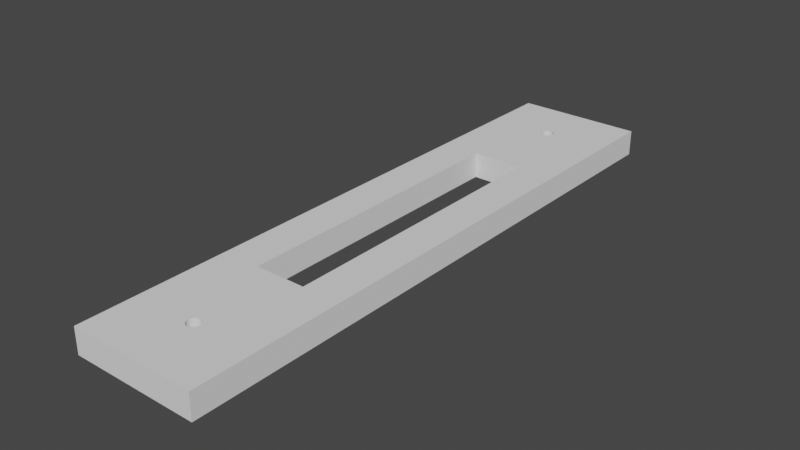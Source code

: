 # Source: VENTANAPEST.blend  (saved by Blender 3.3.6; exported with 4.5.12 LTS)
import bpy
from mathutils import Matrix  # noqa: F401  (used for matrix-valued properties, if any)

bpy.ops.wm.read_factory_settings(use_empty=True)
scene = bpy.context.scene
scene.name = 'Scene'

# ---- collections
col_collection = bpy.data.collections.new('Collection'); scene.collection.children.link(col_collection)

# ---- world
world_world = bpy.data.worlds.new('World'); scene.world = world_world
world_world.use_nodes = True; world_world.node_tree.nodes.clear()
_N = world_world.node_tree.nodes; _L = world_world.node_tree.links
n0 = _N.new('ShaderNodeOutputWorld'); n0.name = 'World Output'; n0.location = (300, 300)
n1 = _N.new('ShaderNodeBackground'); n1.name = 'Background'; n1.location = (10, 300)
n1.inputs[0].default_value = (0.05088, 0.05088, 0.05088, 1.0)
_L.new(n1.outputs[0], n0.inputs[0])
n0.is_active_output = True
world_world.color = (0.05088, 0.05088, 0.05088)
world_world.use_sun_shadow = False
world_world.sun_shadow_jitter_overblur = 0.0

# ---- meshes
me_plane_001 = bpy.data.meshes.new('Plane.001')
me_plane_001.from_pydata([(-0.03, -0.175, 0.0), (0.03, -0.175, 0.0), (-0.03, 0.175, 0.0), (0.03, 0.175, 0.0), (-0.07505, -0.3498, 0.0), (0.07505, -0.3498, 0.0), (-0.07505, 0.3498, 0.0), (0.07505, 0.3498, 0.0), (-0.03, -0.175, 0.03), (0.03, -0.175, 0.03), (-0.03, 0.175, 0.03), (0.03, 0.175, 0.03), (-0.07505, -0.3498, 0.03), (0.07505, -0.3498, 0.03), (-0.07505, 0.3498, 0.03), (0.07505, 0.3498, 0.03), (-0.007548, -0.2799, 0.0), (-0.007403, -0.2813, 0.0), (-0.007403, -0.2784, 0.0), (-0.006276, -0.2841, 0.0), (-0.006974, -0.277, 0.0), (-0.006974, -0.2828, 0.0), (-0.006276, -0.2757, 0.0), (-0.004194, -0.2861, 0.0), (-0.005338, -0.2745, 0.0), (-0.001473, -0.2725, 0.0), (-0.001473, -0.2873, 0.0), (-0.002889, -0.2729, 0.0), (-0.002889, -0.2868, 0.0), (-0.004194, -0.2736, 0.0), (-0.005338, -0.2852, 0.0), (0.001473, -0.2873, 0.0), (0.001473, -0.2725, 0.0), (0.004194, -0.2861, 0.0), (0.004194, -0.2736, 0.0), (0.002889, -0.2868, 0.0), (0.002889, -0.2729, 0.0), (0.006276, -0.2841, 0.0), (0.006276, -0.2757, 0.0), (0.007548, -0.2799, 0.0), (0.007403, -0.2784, 0.0), (0.007403, -0.2813, 0.0), (0.006974, -0.277, 0.0), (0.006974, -0.2828, 0.0), (0.0, -0.2874, 0.0), (0.005338, -0.2852, 0.0), (0.005338, -0.2745, 0.0), (0.0, -0.2723, 0.0), (-0.007548, -0.2799, 0.03), (-0.007403, -0.2813, 0.03), (-0.007403, -0.2784, 0.03), (-0.006276, -0.2841, 0.03), (-0.006974, -0.277, 0.03), (-0.006974, -0.2828, 0.03), (-0.006276, -0.2757, 0.03), (-0.004194, -0.2861, 0.03), (-0.005338, -0.2745, 0.03), (-0.001473, -0.2725, 0.03), (-0.001473, -0.2873, 0.03), (-0.002889, -0.2729, 0.03), (-0.002889, -0.2868, 0.03), (-0.004194, -0.2736, 0.03), (-0.005338, -0.2852, 0.03), (0.001473, -0.2873, 0.03), (0.001473, -0.2725, 0.03), (0.004194, -0.2861, 0.03), (0.004194, -0.2736, 0.03), (0.002889, -0.2868, 0.03), (0.002889, -0.2729, 0.03), (0.006276, -0.2841, 0.03), (0.006276, -0.2757, 0.03), (0.007548, -0.2799, 0.03), (0.007403, -0.2784, 0.03), (0.007403, -0.2813, 0.03), (0.006974, -0.277, 0.03), (0.006974, -0.2828, 0.03), (0.0, -0.2874, 0.03), (0.005338, -0.2852, 0.03), (0.005338, -0.2745, 0.03), (0.0, -0.2723, 0.03), (-0.007548, 0.2799, 0.0), (-0.007403, 0.2785, 0.0), (-0.007403, 0.2814, 0.0), (-0.006276, 0.2757, 0.0), (-0.006276, 0.2841, 0.0), (-0.006974, 0.2771, 0.0), (-0.006974, 0.2828, 0.0), (-0.004194, 0.2737, 0.0), (-0.004194, 0.2862, 0.0), (-0.001473, 0.2725, 0.0), (-0.001473, 0.2873, 0.0), (-0.002889, 0.273, 0.0), (-0.002889, 0.2869, 0.0), (-0.005338, 0.2746, 0.0), (-0.005338, 0.2853, 0.0), (0.001473, 0.2725, 0.0), (0.001473, 0.2873, 0.0), (0.004194, 0.2737, 0.0), (0.004194, 0.2862, 0.0), (0.002889, 0.273, 0.0), (0.002889, 0.2869, 0.0), (0.006276, 0.2757, 0.0), (0.006276, 0.2841, 0.0), (0.007548, 0.2799, 0.0), (0.007403, 0.2785, 0.0), (0.007403, 0.2814, 0.0), (0.006974, 0.2771, 0.0), (0.006974, 0.2828, 0.0), (0.005338, 0.2746, 0.0), (0.005338, 0.2853, 0.0), (0.0, 0.2875, 0.0), (0.0, 0.2724, 0.0), (-0.007548, 0.2799, 0.03), (-0.007403, 0.2785, 0.03), (-0.007403, 0.2814, 0.03), (-0.006276, 0.2757, 0.03), (-0.006276, 0.2841, 0.03), (-0.006974, 0.2771, 0.03), (-0.006974, 0.2828, 0.03), (-0.004194, 0.2737, 0.03), (-0.004194, 0.2862, 0.03), (-0.001473, 0.2725, 0.03), (-0.001473, 0.2873, 0.03), (-0.002889, 0.273, 0.03), (-0.002889, 0.2869, 0.03), (-0.005338, 0.2746, 0.03), (-0.005338, 0.2853, 0.03), (0.001473, 0.2725, 0.03), (0.001473, 0.2873, 0.03), (0.004194, 0.2737, 0.03), (0.004194, 0.2862, 0.03), (0.002889, 0.273, 0.03), (0.002889, 0.2869, 0.03), (0.006276, 0.2757, 0.03), (0.006276, 0.2841, 0.03), (0.007548, 0.2799, 0.03), (0.007403, 0.2785, 0.03), (0.007403, 0.2814, 0.03), (0.006974, 0.2771, 0.03), (0.006974, 0.2828, 0.03), (0.005338, 0.2746, 0.03), (0.005338, 0.2853, 0.03), (0.0, 0.2875, 0.03), (0.0, 0.2724, 0.03)], [], [(1, 3, 7, 5), (2, 0, 4, 6), (94, 6, 7, 109, 98, 100, 96, 110, 90, 92, 88), (109, 7, 3, 2, 6, 94, 84, 86, 82, 80, 81, 85, 83, 93, 87, 91, 89, 111, 95, 99, 97, 108, 101, 106, 104, 103, 105, 107, 102), (19, 30, 4, 0, 1, 5, 45, 37, 43, 41, 39, 40, 42, 38, 46, 34, 36, 32, 47, 25, 27, 29, 24, 22, 20, 18, 16, 17, 21), (33, 45, 5, 4, 30, 23, 28, 26, 44, 31, 35), (9, 13, 15, 11), (10, 14, 12, 8), (14, 10, 11, 15, 141, 134, 139, 137, 135, 136, 138, 133, 140, 129, 131, 127, 143, 121, 123, 119, 125, 115, 117, 113, 112, 114, 118, 116, 126), (141, 15, 14, 126, 120, 124, 122, 142, 128, 132, 130), (55, 62, 12, 13, 77, 65, 67, 63, 76, 58, 60), (69, 77, 13, 9, 8, 12, 62, 51, 53, 49, 48, 50, 52, 54, 56, 61, 59, 57, 79, 64, 68, 66, 78, 70, 74, 72, 71, 73, 75), (1, 9, 11, 3), (2, 10, 8, 0), (6, 14, 15, 7), (5, 13, 12, 4), (3, 11, 10, 2), (0, 8, 9, 1), (7, 15, 13, 5), (4, 12, 14, 6), (79, 47, 32, 64), (64, 32, 36, 68), (68, 36, 34, 66), (66, 34, 46, 78), (46, 38, 70, 78), (38, 42, 74, 70), (42, 40, 72, 74), (40, 39, 71, 72), (39, 41, 73, 71), (41, 43, 75, 73), (43, 37, 69, 75), (37, 45, 77, 69), (45, 33, 65, 77), (33, 35, 67, 65), (35, 31, 63, 67), (31, 44, 76, 63), (44, 26, 58, 76), (26, 28, 60, 58), (28, 23, 55, 60), (23, 30, 62, 55), (62, 30, 19, 51), (51, 19, 21, 53), (53, 21, 17, 49), (49, 17, 16, 48), (48, 16, 18, 50), (50, 18, 20, 52), (52, 20, 22, 54), (54, 22, 24, 56), (56, 24, 29, 61), (61, 29, 27, 59), (59, 27, 25, 57), (57, 25, 47, 79), (142, 110, 96, 128), (128, 96, 100, 132), (132, 100, 98, 130), (130, 98, 109, 141), (109, 102, 134, 141), (102, 107, 139, 134), (107, 105, 137, 139), (105, 103, 135, 137), (103, 104, 136, 135), (104, 106, 138, 136), (106, 101, 133, 138), (101, 108, 140, 133), (108, 97, 129, 140), (97, 99, 131, 129), (99, 95, 127, 131), (95, 111, 143, 127), (111, 89, 121, 143), (89, 91, 123, 121), (91, 87, 119, 123), (87, 93, 125, 119), (125, 93, 83, 115), (115, 83, 85, 117), (117, 85, 81, 113), (113, 81, 80, 112), (112, 80, 82, 114), (114, 82, 86, 118), (118, 86, 84, 116), (116, 84, 94, 126), (126, 94, 88, 120), (120, 88, 92, 124), (124, 92, 90, 122), (122, 90, 110, 142)])
_uv = me_plane_001.uv_layers.new(name='UVMap')
_uv.uv.foreach_set('vector', [1.0, 0.0, 1.0, 1.0, 1.0, 1.0, 1.0, 0.0, 0.0, 1.0, 0.0, 0.0, 0.0, 0.0, 0.0, 1.0, 0.4547, 1.0, 0.0, 1.0, 1.0, 1.0, 0.5453, 1.0, 0.5354, 1.0, 0.5243, 1.0, 0.5124, 1.0, 0.5, 1.0, 0.4876, 1.0, 0.4757, 1.0, 0.4646, 1.0, 0.5453, 1.0, 1.0, 1.0, 1.0, 1.0, 0.0, 1.0, 0.0, 1.0, 0.4547, 1.0, 0.4464, 1.0, 0.44, 1.0, 0.4358, 1.0, 0.4341, 1.0, 0.4348, 1.0, 0.4381, 1.0, 0.4439, 1.0, 0.452, 1.0, 0.4621, 1.0, 0.4738, 1.0, 0.4866, 1.0, 0.5, 1.0, 0.5134, 1.0, 0.5262, 1.0, 0.5379, 1.0, 0.548, 1.0, 0.5561, 1.0, 0.5619, 1.0, 0.5652, 1.0, 0.5659, 1.0, 0.5642, 1.0, 0.56, 1.0, 0.5536, 1.0, 0.4464, 0.0, 0.4547, 0.0, 0.0, 0.0, 0.0, 0.0, 1.0, 0.0, 1.0, 0.0, 0.5453, 0.0, 0.5536, 0.0, 0.56, 0.0, 0.5642, 0.0, 0.566, 0.0, 0.5652, 0.0, 0.5619, 0.0, 0.5561, 0.0, 0.548, 0.0, 0.5379, 0.0, 0.5262, 0.0, 0.5134, 0.0, 0.5, 0.0, 0.4866, 0.0, 0.4738, 0.0, 0.4621, 0.0, 0.452, 0.0, 0.4439, 0.0, 0.4381, 0.0, 0.4348, 0.0, 0.434, 0.0, 0.4358, 0.0, 0.44, 0.0, 0.5355, 0.0, 0.5453, 0.0, 1.0, 0.0, 0.0, 0.0, 0.4547, 0.0, 0.4645, 0.0, 0.4757, 0.0, 0.4876, 0.0, 0.5, 0.0, 0.5124, 0.0, 0.5243, 0.0, 1.0, 0.0, 1.0, 0.0, 1.0, 1.0, 1.0, 1.0, 0.0, 1.0, 0.0, 1.0, 0.0, 0.0, 0.0, 0.0, 0.0, 1.0, 0.0, 1.0, 1.0, 1.0, 1.0, 1.0, 0.5453, 1.0, 0.5536, 1.0, 0.56, 1.0, 0.5642, 1.0, 0.5659, 1.0, 0.5652, 1.0, 0.5619, 1.0, 0.5561, 1.0, 0.548, 1.0, 0.5379, 1.0, 0.5262, 1.0, 0.5134, 1.0, 0.5, 1.0, 0.4866, 1.0, 0.4738, 1.0, 0.4621, 1.0, 0.452, 1.0, 0.4439, 1.0, 0.4381, 1.0, 0.4348, 1.0, 0.4341, 1.0, 0.4358, 1.0, 0.44, 1.0, 0.4464, 1.0, 0.4547, 1.0, 0.5453, 1.0, 1.0, 1.0, 0.0, 1.0, 0.4547, 1.0, 0.4646, 1.0, 0.4757, 1.0, 0.4876, 1.0, 0.5, 1.0, 0.5124, 1.0, 0.5243, 1.0, 0.5354, 1.0, 0.4645, 0.0, 0.4547, 0.0, 0.0, 0.0, 1.0, 0.0, 0.5453, 0.0, 0.5355, 0.0, 0.5243, 0.0, 0.5124, 0.0, 0.5, 0.0, 0.4876, 0.0, 0.4757, 0.0, 0.5536, 0.0, 0.5453, 0.0, 1.0, 0.0, 1.0, 0.0, 0.0, 0.0, 0.0, 0.0, 0.4547, 0.0, 0.4464, 0.0, 0.44, 0.0, 0.4358, 0.0, 0.434, 0.0, 0.4348, 0.0, 0.4381, 0.0, 0.4439, 0.0, 0.452, 0.0, 0.4621, 0.0, 0.4738, 0.0, 0.4866, 0.0, 0.5, 0.0, 0.5134, 0.0, 0.5262, 0.0, 0.5379, 0.0, 0.548, 0.0, 0.5561, 0.0, 0.5619, 0.0, 0.5652, 0.0, 0.566, 0.0, 0.5642, 0.0, 0.56, 0.0, 1.0, 0.0, 1.0, 0.0, 1.0, 1.0, 1.0, 1.0, 0.0, 1.0, 0.0, 1.0, 0.0, 0.0, 0.0, 0.0, 0.0, 1.0, 0.0, 1.0, 1.0, 1.0, 1.0, 1.0, 1.0, 0.0, 1.0, 0.0, 0.0, 0.0, 0.0, 0.0, 1.0, 1.0, 1.0, 1.0, 0.0, 1.0, 0.0, 1.0, 0.0, 0.0, 0.0, 0.0, 1.0, 0.0, 1.0, 0.0, 1.0, 1.0, 1.0, 1.0, 1.0, 0.0, 1.0, 0.0, 0.0, 0.0, 0.0, 0.0, 0.0, 1.0, 0.0, 1.0, 1.0, 0.8322, 1.0, 0.75, 0.9688, 0.75, 0.9688, 0.8322, 0.9688, 0.8322, 0.9688, 0.75, 0.9375, 0.75, 0.9375, 0.8322, 0.9375, 0.8322, 0.9375, 0.75, 0.9062, 0.75, 0.9062, 0.8322, 0.9062, 0.8322, 0.9062, 0.75, 0.875, 0.75, 0.875, 0.8322, 0.875, 0.75, 0.8438, 0.75, 0.8438, 0.8322, 0.875, 0.8322, 0.8438, 0.75, 0.8125, 0.75, 0.8125, 0.8322, 0.8438, 0.8322, 0.8125, 0.75, 0.7812, 0.75, 0.7812, 0.8322, 0.8125, 0.8322, 0.7812, 0.75, 0.75, 0.75, 0.75, 0.8322, 0.7812, 0.8322, 0.75, 0.75, 0.7188, 0.75, 0.7188, 0.8322, 0.75, 0.8322, 0.7188, 0.75, 0.6875, 0.75, 0.6875, 0.8322, 0.7188, 0.8322, 0.6875, 0.75, 0.6562, 0.75, 0.6562, 0.8322, 0.6875, 0.8322, 0.6562, 0.75, 0.625, 0.75, 0.625, 0.8322, 0.6562, 0.8322, 0.625, 0.75, 0.5938, 0.75, 0.5938, 0.8322, 0.625, 0.8322, 0.5938, 0.75, 0.5625, 0.75, 0.5625, 0.8322, 0.5938, 0.8322, 0.5625, 0.75, 0.5312, 0.75, 0.5312, 0.8322, 0.5625, 0.8322, 0.5312, 0.75, 0.5, 0.75, 0.5, 0.8322, 0.5312, 0.8322, 0.5, 0.75, 0.4688, 0.75, 0.4688, 0.8322, 0.5, 0.8322, 0.4688, 0.75, 0.4375, 0.75, 0.4375, 0.8322, 0.4688, 0.8322, 0.4375, 0.75, 0.4062, 0.75, 0.4062, 0.8322, 0.4375, 0.8322, 0.4062, 0.75, 0.375, 0.75, 0.375, 0.8322, 0.4062, 0.8322, 0.375, 0.8322, 0.375, 0.75, 0.3438, 0.75, 0.3438, 0.8322, 0.3438, 0.8322, 0.3438, 0.75, 0.3125, 0.75, 0.3125, 0.8322, 0.3125, 0.8322, 0.3125, 0.75, 0.2812, 0.75, 0.2812, 0.8322, 0.2812, 0.8322, 0.2812, 0.75, 0.25, 0.75, 0.25, 0.8322, 0.25, 0.8322, 0.25, 0.75, 0.2188, 0.75, 0.2188, 0.8322, 0.2188, 0.8322, 0.2188, 0.75, 0.1875, 0.75, 0.1875, 0.8322, 0.1875, 0.8322, 0.1875, 0.75, 0.1562, 0.75, 0.1562, 0.8322, 0.1562, 0.8322, 0.1562, 0.75, 0.125, 0.75, 0.125, 0.8322, 0.125, 0.8322, 0.125, 0.75, 0.09375, 0.75, 0.09375, 0.8322, 0.09375, 0.8322, 0.09375, 0.75, 0.0625, 0.75, 0.0625, 0.8322, 0.0625, 0.8322, 0.0625, 0.75, 0.03125, 0.75, 0.03125, 0.8322, 0.03125, 0.8322, 0.03125, 0.75, 0.0, 0.75, 0.0, 0.8322, 1.0, 0.8322, 1.0, 0.75, 0.9688, 0.75, 0.9688, 0.8322, 0.9688, 0.8322, 0.9688, 0.75, 0.9375, 0.75, 0.9375, 0.8322, 0.9375, 0.8322, 0.9375, 0.75, 0.9062, 0.75, 0.9062, 0.8322, 0.9062, 0.8322, 0.9062, 0.75, 0.875, 0.75, 0.875, 0.8322, 0.875, 0.75, 0.8438, 0.75, 0.8438, 0.8322, 0.875, 0.8322, 0.8438, 0.75, 0.8125, 0.75, 0.8125, 0.8322, 0.8438, 0.8322, 0.8125, 0.75, 0.7812, 0.75, 0.7812, 0.8322, 0.8125, 0.8322, 0.7812, 0.75, 0.75, 0.75, 0.75, 0.8322, 0.7812, 0.8322, 0.75, 0.75, 0.7188, 0.75, 0.7188, 0.8322, 0.75, 0.8322, 0.7188, 0.75, 0.6875, 0.75, 0.6875, 0.8322, 0.7188, 0.8322, 0.6875, 0.75, 0.6562, 0.75, 0.6562, 0.8322, 0.6875, 0.8322, 0.6562, 0.75, 0.625, 0.75, 0.625, 0.8322, 0.6562, 0.8322, 0.625, 0.75, 0.5938, 0.75, 0.5938, 0.8322, 0.625, 0.8322, 0.5938, 0.75, 0.5625, 0.75, 0.5625, 0.8322, 0.5938, 0.8322, 0.5625, 0.75, 0.5312, 0.75, 0.5312, 0.8322, 0.5625, 0.8322, 0.5312, 0.75, 0.5, 0.75, 0.5, 0.8322, 0.5312, 0.8322, 0.5, 0.75, 0.4688, 0.75, 0.4688, 0.8322, 0.5, 0.8322, 0.4688, 0.75, 0.4375, 0.75, 0.4375, 0.8322, 0.4688, 0.8322, 0.4375, 0.75, 0.4062, 0.75, 0.4062, 0.8322, 0.4375, 0.8322, 0.4062, 0.75, 0.375, 0.75, 0.375, 0.8322, 0.4062, 0.8322, 0.375, 0.8322, 0.375, 0.75, 0.3438, 0.75, 0.3438, 0.8322, 0.3438, 0.8322, 0.3438, 0.75, 0.3125, 0.75, 0.3125, 0.8322, 0.3125, 0.8322, 0.3125, 0.75, 0.2812, 0.75, 0.2812, 0.8322, 0.2812, 0.8322, 0.2812, 0.75, 0.25, 0.75, 0.25, 0.8322, 0.25, 0.8322, 0.25, 0.75, 0.2188, 0.75, 0.2188, 0.8322, 0.2188, 0.8322, 0.2188, 0.75, 0.1875, 0.75, 0.1875, 0.8322, 0.1875, 0.8322, 0.1875, 0.75, 0.1562, 0.75, 0.1562, 0.8322, 0.1562, 0.8322, 0.1562, 0.75, 0.125, 0.75, 0.125, 0.8322, 0.125, 0.8322, 0.125, 0.75, 0.09375, 0.75, 0.09375, 0.8322, 0.09375, 0.8322, 0.09375, 0.75, 0.0625, 0.75, 0.0625, 0.8322, 0.0625, 0.8322, 0.0625, 0.75, 0.03125, 0.75, 0.03125, 0.8322, 0.03125, 0.8322, 0.03125, 0.75, 0.0, 0.75, 0.0, 0.8322])
me_plane_001.materials.append(None)
me_plane_001.update()

# ---- objects
ob_plane = bpy.data.objects.new('Plane', me_plane_001)

# ---- transforms, parenting, visibility, modifiers, constraints
ob_plane.location = (0.0, 0.0, 0.0)

# ---- collection membership
col_collection.objects.link(ob_plane)

# ---- scene / render settings (as saved in the file)
scene.frame_start = 1; scene.frame_end = 250; scene.frame_set(1)
scene.render.engine = 'BLENDER_EEVEE_NEXT'
scene.cycles.sampling_pattern = 'TABULATED_SOBOL'
scene.cycles.use_light_tree = False
scene.view_settings.view_transform = 'Filmic'
scene.unit_settings.scale_length = 0.1
bpy.context.view_layer.update()

# ---- added for rendering (the .blend has no active camera and no usable light): camera, sun
cam_auto = bpy.data.cameras.new('AutoCamera')
cam_auto.lens = 50.0
cam_auto.sensor_width = 36.0
cam_auto.clip_end = 1000.0
ob_auto_camera = bpy.data.objects.new('AutoCamera', cam_auto)
scene.collection.objects.link(ob_auto_camera)
ob_auto_camera.location = (0.662667, -0.7952, 0.545133)
ob_auto_camera.rotation_euler = (1.09748, -7.21219e-08, 0.694738)
scene.camera = ob_auto_camera
light_auto_sun = bpy.data.lights.new('AutoSun', 'SUN')
light_auto_sun.energy = 3.0
light_auto_sun.angle = 0.0523599
ob_auto_sun = bpy.data.objects.new('AutoSun', light_auto_sun)
scene.collection.objects.link(ob_auto_sun)
ob_auto_sun.rotation_euler = (0.872665, 0.174533, 0.523599)
bpy.context.view_layer.update()
